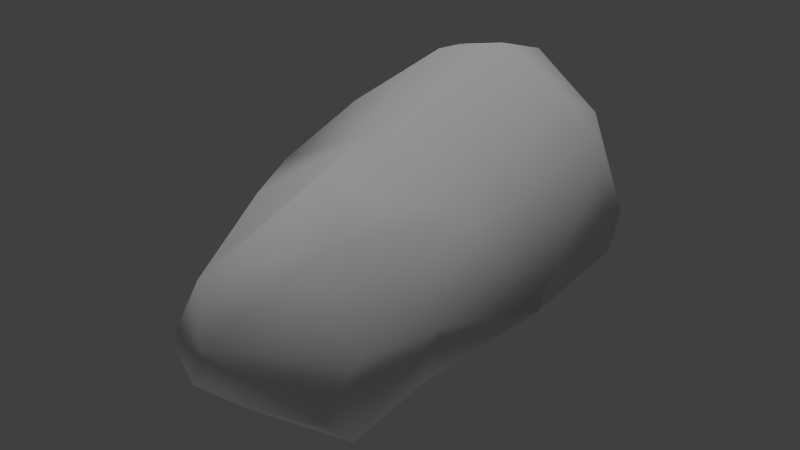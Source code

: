# Source: copperOre_c_lod1.blend  (saved by Blender 2.72.0; exported with 4.5.12 LTS)
import bpy
from mathutils import Matrix  # noqa: F401  (used for matrix-valued properties, if any)

bpy.ops.wm.read_factory_settings(use_empty=True)
scene = bpy.context.scene
scene.name = 'Scene'

# ---- collections
col_collection_1 = bpy.data.collections.new('Collection 1'); scene.collection.children.link(col_collection_1)

# ---- materials (node trees are filled in below, after node groups)
mat_material = bpy.data.materials.new('Material')
mat_material.alpha_threshold = 0.0
mat_material.use_transparent_shadow = False
mat_material.roughness = 0.5
mat_material.specular_intensity = 0.0
mat_material.line_color = (0.0, 0.0, 0.0, 1.0)

# ---- material node trees

# ---- world
world_world = bpy.data.worlds.new('World'); scene.world = world_world
world_world.color = (0.05088, 0.05088, 0.05088)
world_world.use_sun_shadow = False
world_world.sun_shadow_jitter_overblur = 0.0
world_world.cycles.sampling_method = 'MANUAL'
world_world.cycles.sample_map_resolution = 256

# ---- lights
light_hemi = bpy.data.lights.new('Hemi', 'SUN')
light_hemi.transmission_factor = 0.0
light_hemi.angle = 0.1993
light_hemi.energy = 1.0
light_hemi.shadow_buffer_clip_start = 0.5
light_hemi.shadow_soft_size = 0.1
light_hemi.shadow_cascade_max_distance = 1000.0
light_hemi.cycles.use_multiple_importance_sampling = False
light_lamp_003 = bpy.data.lights.new('Lamp.003', 'POINT')
light_lamp_003.transmission_factor = 0.0
light_lamp_003.cutoff_distance = 30.0
light_lamp_003.energy = 100.0
light_lamp_003.shadow_buffer_clip_start = 1.001
light_lamp_003.shadow_soft_size = 1.0
light_lamp_003.shadow_maximum_resolution = 0.006
light_lamp_003.use_absolute_resolution = True
light_lamp_003.cycles.use_multiple_importance_sampling = False

# ---- meshes
me_rocklong8 = bpy.data.meshes.new('rocklong8')
me_rocklong8.from_pydata([(0.5543, 1.897, -1.233), (0.9858, -1.87, -1.166), (-0.67, -2.297, -1.068), (0.08275, -2.288, -0.988), (-0.5426, 1.264, 1.394), (0.08925, 1.515, 1.527), (0.7253, -1.834, 0.7022), (0.8997, -2.203, -0.8102), (-0.02549, 2.458, -1.039), (0.1241, 1.093, -1.72), (1.117, 1.752, 0.9406), (1.639, 0.0377, -0.4382), (1.247, -2.042, -0.07015), (-0.5861, 2.304, -0.9832), (-0.2602, -2.513, -0.3812), (-1.076, -2.19, -0.7848), (0.9907, -0.8721, -1.06), (0.1097, -0.1422, -1.314), (-0.4347, -0.08406, 0.8437), (0.01784, 0.001502, 0.8668), (-1.822, 0.1746, 0.1254), (-1.722, 0.5042, -0.211), (-0.8591, 2.422, -0.3234), (1.402, 1.972, -0.1727), (-1.053, -0.4745, -0.9438), (-1.594, 1.335, 0.3033), (0.4085, 2.515, -0.1707), (-1.566, 1.049, 0.6211), (-0.3158, 2.256, 0.8674), (-0.5175, -2.249, 0.1235), (-0.6667, 1.816, 1.284), (-1.258, -0.9755, -0.3543), (1.548, 1.517, -0.4149), (0.2031, -1.465, 1.021), (-0.3945, 2.663, -0.2157), (1.478, 1.296, 0.7903), (1.339, -1.08, -0.1948), (0.1967, 2.053, 1.355), (0.8723, -0.1419, 0.419), (-1.002, -1.022, 0.3978), (0.9241, 1.288, 1.226), (-0.1865, 2.075, -1.479)], [], [(30, 25, 27), (14, 29, 15), (17, 0, 16), (5, 37, 30), (1, 16, 36), (1, 36, 12), (18, 4, 27), (24, 15, 31), (26, 28, 10), (41, 9, 24), (30, 28, 22), (40, 38, 35), (3, 17, 16), (22, 13, 21), (14, 2, 3), (4, 30, 27), (5, 30, 4), (24, 31, 21), (7, 3, 1), (8, 26, 0), (38, 6, 12), (20, 31, 39), (4, 19, 5), (23, 0, 26), (8, 13, 34), (18, 33, 19), (8, 34, 26), (40, 19, 38), (8, 41, 13), (23, 32, 0), (6, 14, 12), (0, 9, 41), (7, 14, 3), (14, 15, 2), (10, 23, 26), (30, 22, 25), (39, 18, 20), (16, 11, 36), (11, 16, 0), (11, 0, 32), (11, 32, 35), (11, 35, 38), (20, 27, 25), (6, 29, 14), (12, 36, 38), (41, 24, 13), (37, 10, 28), (26, 34, 28), (8, 0, 41), (36, 11, 38), (17, 9, 0), (9, 17, 24), (1, 3, 16), (6, 33, 29), (22, 28, 34), (40, 5, 19), (7, 12, 14), (40, 35, 10), (15, 29, 39), (20, 25, 21), (7, 1, 12), (31, 15, 39), (33, 18, 29), (17, 2, 24), (10, 35, 23), (28, 30, 37), (38, 33, 6), (35, 32, 23), (27, 20, 18), (19, 33, 38), (2, 15, 24), (13, 22, 34), (22, 21, 25), (5, 40, 37), (24, 21, 13), (40, 10, 37), (31, 20, 21), (39, 29, 18), (4, 18, 19), (2, 17, 3)])
me_rocklong8.polygons.foreach_set('use_smooth', [True] * 80)
_uv = me_rocklong8.uv_layers.new(name='UVMap')
_uv.uv.foreach_set('vector', [0.1223, 0.4399, 0.2438, 0.5891, 0.1794, 0.6132, -0.5376, 0.8901, -0.4427, 0.8572, -0.4476, 1.005, -0.7613, -0.1801, -0.148, -0.4135, -0.7258, 0.2017, 0.04346, 0.3988, 0.08806, 0.3523, 0.1223, 0.4399, -0.8796, 0.4098, -0.7258, 0.2017, -0.5539, 0.3749, -0.8796, 0.4098, -0.5539, 0.3749, -0.6512, 0.5788, -0.128, 0.6428, 0.0639, 0.479, 0.1794, 0.6132, -0.194, 1.331, -0.4476, 1.005, -0.1973, 1.035, 0.2576, 0.2028, 0.1654, 0.3725, 0.02375, 0.2572, 0.4967, 0.3061, 0.7152, 0.3173, 0.7847, 0.7326, 0.1223, 0.4399, 0.1654, 0.3725, 0.3191, 0.398, -0.02307, 0.3274, -0.2908, 0.3927, -0.06883, 0.2326, -1.213, 0.5133, -0.7613, -0.1801, -0.7258, 0.2017, 0.3191, 0.398, 0.4086, 0.3549, 0.3919, 0.8144, -0.5376, 0.8901, -0.522, 1.035, -0.7059, 1.002, 0.0639, 0.479, 0.1223, 0.4399, 0.1794, 0.6132, 0.04346, 0.3988, 0.1223, 0.4399, 0.0639, 0.479, -0.194, 1.331, -0.1973, 1.035, 0.1444, 1.208, -0.888, 0.5657, -1.213, 0.5133, -0.8796, 0.4098, 0.4132, 0.2647, 0.2576, 0.2028, 0.5279, 0.1317, -0.2908, 0.3927, -0.4822, 0.6399, -0.6512, 0.5788, 0.1807, 0.8651, -0.1973, 1.035, -0.2031, 0.8515, 0.0639, 0.479, -0.1598, 0.5335, 0.04346, 0.3988, 0.05865, 0.03126, 0.5279, 0.1317, 0.2576, 0.2028, 0.4132, 0.2647, 0.4086, 0.3549, 0.3005, 0.3273, -0.128, 0.6428, -0.3708, 0.6656, -0.1598, 0.5335, 0.4132, 0.2647, 0.3005, 0.3273, 0.2576, 0.2028, -0.02307, 0.3274, -0.1598, 0.5335, -0.2908, 0.3927, 0.4132, 0.2647, 0.4967, 0.3061, 0.4086, 0.3549, 0.05865, 0.03126, -0.09357, -0.001794, -0.148, -0.4135, -0.4822, 0.6399, -0.5376, 0.8901, -0.6512, 0.5788, 0.5279, 0.1317, 0.7152, 0.3173, 0.4967, 0.3061, -0.888, 0.5657, -0.5376, 0.8901, -0.7059, 1.002, -0.5376, 0.8901, -0.4476, 1.005, -0.522, 1.035, 0.02375, 0.2572, 0.05865, 0.03126, 0.2576, 0.2028, 0.1223, 0.4399, 0.3191, 0.398, 0.2438, 0.5891, -0.2031, 0.8515, -0.128, 0.6428, 0.1807, 0.8651, -0.7258, 0.2017, -0.3813, 0.1479, -0.5539, 0.3749, -0.3813, 0.1479, -0.7258, 0.2017, -0.148, -0.4135, -0.3813, 0.1479, -0.148, -0.4135, -0.09357, -0.001794, -0.3813, 0.1479, -0.09357, -0.001794, -0.06883, 0.2326, -0.3813, 0.1479, -0.06883, 0.2326, -0.2908, 0.3927, 0.1807, 0.8651, 0.1794, 0.6132, 0.2438, 0.5891, -0.4822, 0.6399, -0.4427, 0.8572, -0.5376, 0.8901, -0.6512, 0.5788, -0.5539, 0.3749, -0.2908, 0.3927, 0.4967, 0.3061, 0.7847, 0.7326, 0.4086, 0.3549, 0.08806, 0.3523, 0.02375, 0.2572, 0.1654, 0.3725, 0.2576, 0.2028, 0.3005, 0.3273, 0.1654, 0.3725, 0.4132, 0.2647, 0.5279, 0.1317, 0.4967, 0.3061, -0.5539, 0.3749, -0.3813, 0.1479, -0.2908, 0.3927, 1.05, 0.4276, 0.7152, 0.3173, 0.5279, 0.1317, 0.7152, 0.3173, 1.05, 0.4276, 0.7847, 0.7326, -0.8796, 0.4098, -1.213, 0.5133, -0.7258, 0.2017, -0.4822, 0.6399, -0.3708, 0.6656, -0.4427, 0.8572, 0.3191, 0.398, 0.1654, 0.3725, 0.3005, 0.3273, -0.02307, 0.3274, 0.04346, 0.3988, -0.1598, 0.5335, -0.888, 0.5657, -0.6512, 0.5788, -0.5376, 0.8901, -0.02307, 0.3274, -0.06883, 0.2326, 0.02375, 0.2572, -0.4476, 1.005, -0.4427, 0.8572, -0.2031, 0.8515, 0.1807, 0.8651, 0.2438, 0.5891, 0.3919, 0.8144, -0.888, 0.5657, -0.8796, 0.4098, -0.6512, 0.5788, -0.1973, 1.035, -0.4476, 1.005, -0.2031, 0.8515, -0.3708, 0.6656, -0.128, 0.6428, -0.4427, 0.8572, -0.3772, 1.586, -0.522, 1.035, -0.194, 1.331, 0.02375, 0.2572, -0.06883, 0.2326, 0.05865, 0.03126, 0.1654, 0.3725, 0.1223, 0.4399, 0.08806, 0.3523, -0.2908, 0.3927, -0.3708, 0.6656, -0.4822, 0.6399, -0.06883, 0.2326, -0.09357, -0.001794, 0.05865, 0.03126, 0.1794, 0.6132, 0.1807, 0.8651, -0.128, 0.6428, -0.1598, 0.5335, -0.3708, 0.6656, -0.2908, 0.3927, -0.522, 1.035, -0.4476, 1.005, -0.194, 1.331, 0.4086, 0.3549, 0.3191, 0.398, 0.3005, 0.3273, 0.3191, 0.398, 0.3919, 0.8144, 0.2438, 0.5891, 0.04346, 0.3988, -0.02307, 0.3274, 0.08806, 0.3523, 0.7847, 0.7326, 0.3919, 0.8144, 0.4086, 0.3549, -0.02307, 0.3274, 0.02375, 0.2572, 0.08806, 0.3523, -0.1973, 1.035, 0.1807, 0.8651, 0.1444, 1.208, -0.2031, 0.8515, -0.4427, 0.8572, -0.128, 0.6428, 0.0639, 0.479, -0.128, 0.6428, -0.1598, 0.5335, -0.522, 1.035, -0.3772, 1.586, -0.7059, 1.002])
me_rocklong8.materials.append(mat_material)
me_rocklong8.use_remesh_preserve_volume = False
me_rocklong8.use_remesh_preserve_attributes = False
me_rocklong8.use_mirror_vertex_groups = False
me_rocklong8.update()

# ---- objects
ob_base01 = bpy.data.objects.new('base01', None)
ob_collision_1 = bpy.data.objects.new('collision-1', None)
ob_nulldetail0 = bpy.data.objects.new('nulldetail0', None)
ob_detail8 = bpy.data.objects.new('detail8', None)
ob_detail96 = bpy.data.objects.new('detail96', None)
ob_start01 = bpy.data.objects.new('start01', None)
ob_rocklong8 = bpy.data.objects.new('rocklong8', me_rocklong8)
ob_hemi = bpy.data.objects.new('Hemi', light_hemi)
ob_lamp_003 = bpy.data.objects.new('Lamp.003', light_lamp_003)

# ---- transforms, parenting, visibility, modifiers, constraints
ob_base01.location = (0.0, 0.0, 0.0)
ob_base01.empty_image_offset = (0.0, 0.0)
ob_base01.lineart.crease_threshold = 0.0
ob_collision_1.parent = ob_base01
ob_collision_1.location = (0.0, 0.0, 0.0)
ob_collision_1.empty_image_offset = (0.0, 0.0)
ob_collision_1.lineart.crease_threshold = 0.0
ob_nulldetail0.parent = ob_base01
ob_nulldetail0.location = (0.0, 0.0, 0.0)
ob_nulldetail0.empty_image_offset = (0.0, 0.0)
ob_nulldetail0.lineart.crease_threshold = 0.0
ob_detail8.parent = ob_base01
ob_detail8.location = (0.0, 0.0, 0.0)
ob_detail8.empty_image_offset = (0.0, 0.0)
ob_detail8.lineart.crease_threshold = 0.0
ob_detail96.parent = ob_base01
ob_detail96.location = (0.0, 0.0, 0.0)
ob_detail96.empty_image_offset = (0.0, 0.0)
ob_detail96.lineart.crease_threshold = 0.0
ob_start01.parent = ob_base01
ob_start01.location = (0.0, 0.0, 0.0)
ob_start01.empty_image_offset = (0.0, 0.0)
ob_start01.lineart.crease_threshold = 0.0
ob_rocklong8.parent = ob_start01
ob_rocklong8.location = (0.0, 0.0, 0.0)
ob_rocklong8.scale = (0.7348, 0.7348, 0.7348)
ob_rocklong8.lineart.crease_threshold = 0.0
ob_hemi.location = (5.847, -7.555, 3.529)
ob_hemi.lineart.crease_threshold = 0.0
ob_lamp_003.location = (-1.445, -1.355, -7.055)
ob_lamp_003.rotation_euler = (0.6503, 0.05522, 1.866)
ob_lamp_003.lock_rotations_4d = False
ob_lamp_003.empty_display_type = 'ARROWS'
ob_lamp_003.color = (0.0, 0.0, 0.0, 0.0)
ob_lamp_003.lineart.crease_threshold = 0.0

# ---- collection membership
col_collection_1.objects.link(ob_base01)
col_collection_1.objects.link(ob_collision_1)
col_collection_1.objects.link(ob_nulldetail0)
col_collection_1.objects.link(ob_detail8)
col_collection_1.objects.link(ob_detail96)
col_collection_1.objects.link(ob_start01)
col_collection_1.objects.link(ob_rocklong8)
col_collection_1.objects.link(ob_hemi)
col_collection_1.objects.link(ob_lamp_003)

# ---- scene / render settings (as saved in the file)
scene.frame_start = 1; scene.frame_end = 250; scene.frame_set(1)
scene.render.engine = 'BLENDER_EEVEE_NEXT'
scene.render.image_settings.color_mode = 'RGB'
scene.render.image_settings.compression = 90
scene.render.resolution_percentage = 50
scene.render.dither_intensity = 0.0
scene.render.bake_margin = 2
scene.render.bake_bias = 0.0
scene.cycles.use_denoising = False
scene.cycles.samples = 10
scene.cycles.sampling_pattern = 'TABULATED_SOBOL'
scene.cycles.light_sampling_threshold = 0.0
scene.cycles.use_adaptive_sampling = False
scene.cycles.use_light_tree = False
scene.cycles.blur_glossy = 0.0
scene.cycles.volume_bounces = 1
scene.cycles.pixel_filter_type = 'GAUSSIAN'
scene.cycles.sample_clamp_indirect = 0.0
scene.view_settings.view_transform = 'Standard'
bpy.context.view_layer.update()

# ---- added for rendering (the .blend has no active camera): camera
cam_auto = bpy.data.cameras.new('AutoCamera')
cam_auto.lens = 50.0
cam_auto.sensor_width = 36.0
cam_auto.clip_end = 1000.0
ob_auto_camera = bpy.data.objects.new('AutoCamera', cam_auto)
scene.collection.objects.link(ob_auto_camera)
ob_auto_camera.location = (4.70652, -5.67359, 3.74797)
ob_auto_camera.rotation_euler = (1.09748, -7.21219e-08, 0.694738)
scene.camera = ob_auto_camera
bpy.context.view_layer.update()

